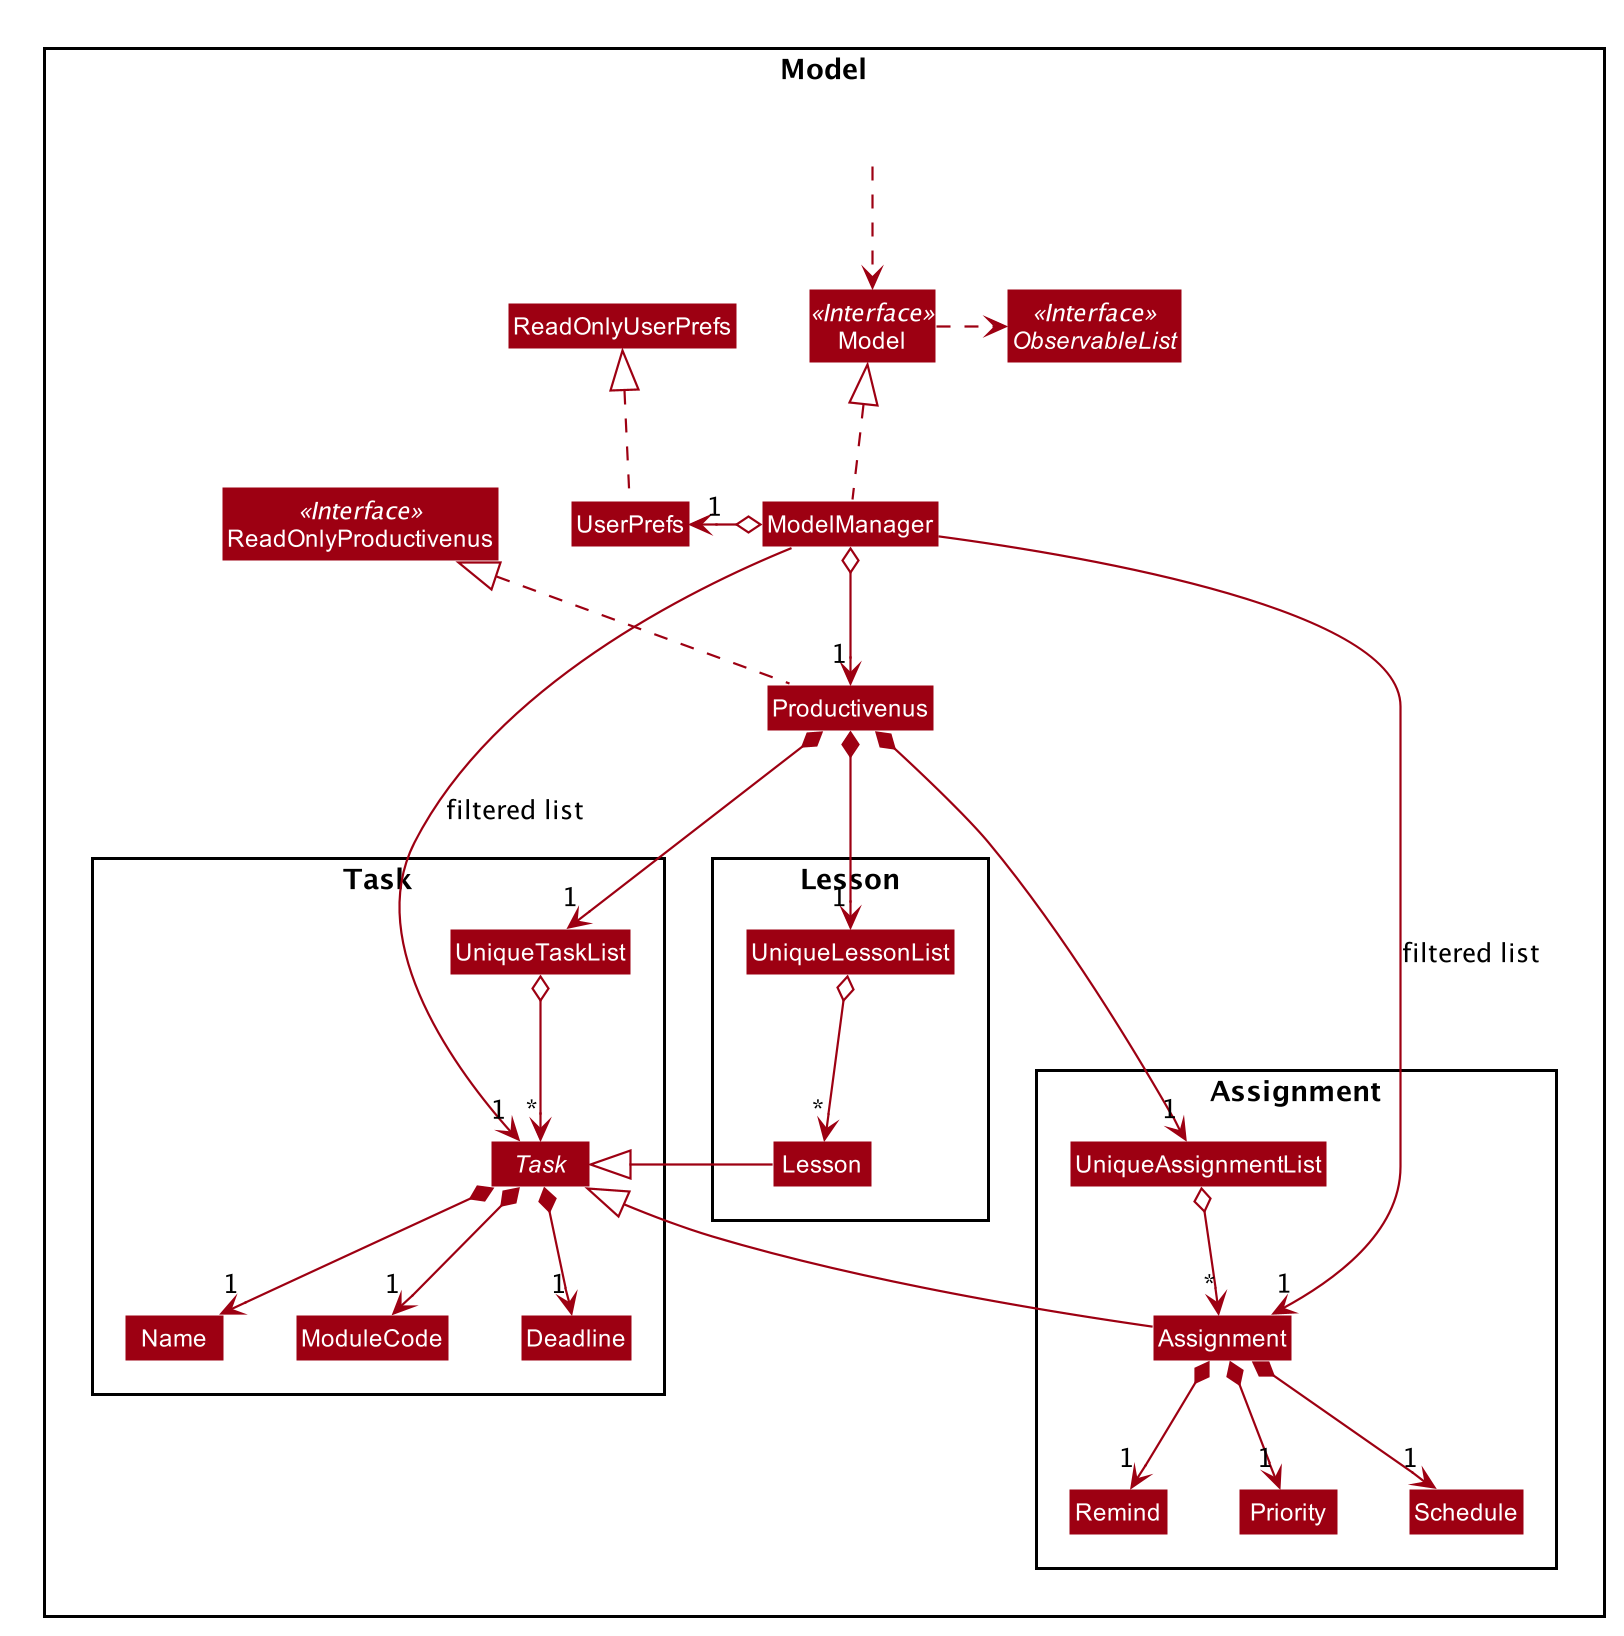

The diagram above was rendered by PlantUML. Its source (embedded in the PNG):
@startuml








skinparam BackgroundColor #FFFFFFF

skinparam Shadowing false

skinparam Class {
    FontColor #FFFFFF
    BorderThickness 1
    BorderColor #FFFFFF
    StereotypeFontColor #FFFFFF
    FontName Arial
}

skinparam Actor {
    BorderColor #000000
    Color #000000
    FontName Arial
}

skinparam Sequence {
    MessageAlign center
    BoxFontSize 15
    BoxPadding 0
    BoxFontColor #FFFFFF
    FontName Arial
}

skinparam Participant {
    FontColor #FFFFFFF
    Padding 20
}

skinparam MinClassWidth 50
skinparam ParticipantPadding 10
skinparam Shadowing false
skinparam DefaultTextAlignment center
skinparam packageStyle Rectangle

hide footbox
hide members
hide circle
skinparam arrowThickness 1.1
skinparam arrowColor #9D0012
skinparam classBackgroundColor #9D0012

Package Model <<Rectangle>>{
Interface ReadOnlyProductivenus <<Interface>>
Interface Model <<Interface>>
Interface ObservableList <<Interface>>
Class Productivenus
Class ReadOnlyProductivenus
Class Model
Class ModelManager
Class UserPrefs
Class ReadOnlyUserPrefs

Package Assignment {
Class Assignment
Class Remind
class Priority
Class Schedule
Class UniqueAssignmentList
}

Package Lesson {
class Lesson
Class UniqueLessonList
}

Package Task {
abstract class Task
Class Deadline
Class Name
Class ModuleCode
Class UniqueTaskList
}

Class HiddenOutside #FFFFFF
HiddenOutside ..> Model

Productivenus .up.|> ReadOnlyProductivenus

ModelManager .up.|> Model
Model .right.> ObservableList
ModelManager o--> "1" Productivenus
ModelManager o-left-> "1" UserPrefs
UserPrefs .up.|> ReadOnlyUserPrefs

Productivenus *--> "1" UniqueAssignmentList
UniqueAssignmentList o--> "*" Assignment
Assignment *--> "1"Remind
Assignment *--> "1"Schedule
Assignment *--> "1"Priority

Task <|-- Assignment
Productivenus *--> "1" UniqueTaskList
UniqueTaskList o--> "*" Task
Task *--> "1"Name
Task *--> "1"Deadline
Task *--> "1"ModuleCode

Task <|-- Lesson
Productivenus *--> "1" UniqueLessonList
UniqueLessonList o--> "*" Lesson

Lesson -[hidden]right-> Task
Name -[hidden]right-> ModuleCode
ModuleCode -[hidden]right-> Deadline
Deadline -[hidden]right-> Remind
Remind -[hidden]right-> Priority
ModelManager -->"1" Assignment : filtered list
ModelManager -->"1" Task : filtered list
@enduml